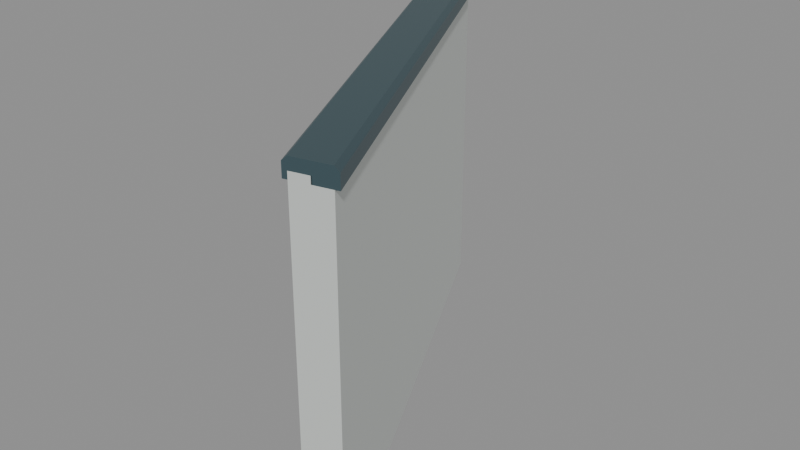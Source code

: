 # Source: halfwall_26_starboard_miter_10000_2361_8944_4472.blend  (saved by Blender 5.2.45; exported with 4.5.12 LTS)
import bpy
from mathutils import Matrix  # noqa: F401  (used for matrix-valued properties, if any)

bpy.ops.wm.read_factory_settings(use_empty=True)
scene = bpy.context.scene
scene.name = 'halfwall_26_starboard_miter_10000_2361_8944_4472'

# ---- materials (node trees are filled in below, after node groups)
mat_warm_white_painted_steel = bpy.data.materials.new('Warm white painted steel')
mat_warm_white_painted_steel.diffuse_color = (0.74, 0.78, 0.75, 1.0)
mat_dark_gunwale_cap = bpy.data.materials.new('Dark gunwale cap')
mat_dark_gunwale_cap.diffuse_color = (0.075, 0.13, 0.15, 1.0)

# ---- material node trees
mat_warm_white_painted_steel.use_nodes = True; mat_warm_white_painted_steel.node_tree.nodes.clear()
_N = mat_warm_white_painted_steel.node_tree.nodes; _L = mat_warm_white_painted_steel.node_tree.links
n0 = _N.new('ShaderNodeBsdfPrincipled'); n0.name = 'Principled BSDF'; n0.location = (-200, 100)
n0.inputs[0].default_value = (0.74, 0.78, 0.75, 1.0)
n0.inputs[1].default_value = 0.3
n0.inputs[2].default_value = 0.42
n0.inputs[10].default_value = 0.005
n1 = _N.new('ShaderNodeOutputMaterial'); n1.name = 'Material Output'; n1.location = (200, 100)
_L.new(n0.outputs[0], n1.inputs[0])
n1.is_active_output = True
mat_dark_gunwale_cap.use_nodes = True; mat_dark_gunwale_cap.node_tree.nodes.clear()
_N = mat_dark_gunwale_cap.node_tree.nodes; _L = mat_dark_gunwale_cap.node_tree.links
n0 = _N.new('ShaderNodeBsdfPrincipled'); n0.name = 'Principled BSDF'; n0.location = (-200, 100)
n0.inputs[0].default_value = (0.075, 0.13, 0.15, 1.0)
n0.inputs[1].default_value = 0.5
n0.inputs[2].default_value = 0.4
n0.inputs[10].default_value = 0.005
n1 = _N.new('ShaderNodeOutputMaterial'); n1.name = 'Material Output'; n1.location = (200, 100)
_L.new(n0.outputs[0], n1.inputs[0])
n1.is_active_output = True

# ---- meshes
me_seamless_solid_halfwall_026 = bpy.data.meshes.new('Seamless solid halfwall.026')
me_seamless_solid_halfwall_026.from_pydata([(-0.04, -0.009443, 0.0), (0.04, 0.009443, 0.0), (0.04, 0.009443, 0.75), (-0.04, -0.009443, 0.75), (-0.5358, 0.9821, 0.0), (-0.4642, 1.018, 0.0), (-0.4642, 1.018, 0.75), (-0.5358, 0.9821, 0.75)], [], [(3, 2, 1, 0), (4, 5, 6, 7), (0, 1, 5, 4), (1, 2, 6, 5), (2, 3, 7, 6), (3, 0, 4, 7)])
me_seamless_solid_halfwall_026.materials.append(mat_warm_white_painted_steel)
me_seamless_solid_halfwall_026.update()
me_seamless_top_cap_026 = bpy.data.meshes.new('Seamless top cap.026')
me_seamless_top_cap_026.from_pydata([(-0.05, -0.0118, 0.735), (0.05, 0.0118, 0.735), (0.05, 0.0118, 0.765), (0.04, 0.009443, 0.775), (-0.04, -0.009443, 0.775), (-0.05, -0.0118, 0.765), (-0.5447, 0.9776, 0.735), (-0.4553, 1.022, 0.735), (-0.4553, 1.022, 0.765), (-0.4642, 1.018, 0.775), (-0.5358, 0.9821, 0.775), (-0.5447, 0.9776, 0.765)], [], [(5, 4, 3, 2, 1, 0), (6, 7, 8, 9, 10, 11), (0, 1, 7, 6), (1, 2, 8, 7), (2, 3, 9, 8), (3, 4, 10, 9), (4, 5, 11, 10), (5, 0, 6, 11)])
me_seamless_top_cap_026.materials.append(mat_dark_gunwale_cap)
me_seamless_top_cap_026.update()

# ---- objects
ob_seamless_solid_halfwall_053 = bpy.data.objects.new('Seamless solid halfwall.053', me_seamless_solid_halfwall_026)
ob_seamless_top_cap_053 = bpy.data.objects.new('Seamless top cap.053', me_seamless_top_cap_026)
ob_socketstart_048 = bpy.data.objects.new('SocketStart.048', None)
ob_socketend_042 = bpy.data.objects.new('SocketEnd.042', None)

# ---- transforms, parenting, visibility, modifiers, constraints
ob_seamless_solid_halfwall_053.location = (0.0, 0.0, 0.0)
ob_seamless_top_cap_053.location = (0.0, 0.0, 0.0)
ob_socketstart_048.location = (0.0, 0.0, 0.0)
ob_socketstart_048.empty_display_size = 0.08
ob_socketend_042.location = (-0.5, 1.0, 0.0)
ob_socketend_042.empty_display_size = 0.08

# ---- collection membership
scene.collection.objects.link(ob_seamless_solid_halfwall_053)
scene.collection.objects.link(ob_seamless_top_cap_053)
scene.collection.objects.link(ob_socketstart_048)
scene.collection.objects.link(ob_socketend_042)

# ---- scene / render settings (as saved in the file)
scene.frame_start = 1; scene.frame_end = 250; scene.frame_set(1)
scene.render.engine = 'BLENDER_EEVEE_NEXT'
scene.render.image_settings.exr_codec = 'NONE'
scene.render.use_bake_clear = False
scene.render.bake_margin = 0
scene.render.bake_bias = 0.0
scene.render.bake_samples = 0
scene.render.simplify_subdivision_render = 0
scene.render.simplify_child_particles_render = 0.0
scene.render.compositor_device = 'GPU'
scene.eevee.use_volume_custom_range = False
scene.eevee.gtao_distance = 0.0
scene.eevee.use_fast_gi = False
scene.eevee.fast_gi_thickness_near = 0.1
scene.eevee.fast_gi_thickness_far = 0.0
scene.eevee.ray_tracing_options.screen_trace_thickness = 0.1
bpy.context.view_layer.update()

# ---- added for rendering (the .blend has no active camera and no usable light): camera, sun + grey world if the file has none
cam_auto = bpy.data.cameras.new('AutoCamera')
cam_auto.lens = 50.0
cam_auto.sensor_width = 36.0
cam_auto.clip_end = 1000.0
ob_auto_camera = bpy.data.objects.new('AutoCamera', cam_auto)
scene.collection.objects.link(ob_auto_camera)
ob_auto_camera.location = (1.06887, -1.0742, 1.44049)
ob_auto_camera.rotation_euler = (1.09748, -7.21219e-08, 0.694738)
scene.camera = ob_auto_camera
light_auto_sun = bpy.data.lights.new('AutoSun', 'SUN')
light_auto_sun.energy = 3.0
light_auto_sun.angle = 0.0523599
ob_auto_sun = bpy.data.objects.new('AutoSun', light_auto_sun)
scene.collection.objects.link(ob_auto_sun)
ob_auto_sun.rotation_euler = (0.872665, 0.174533, 0.523599)
if scene.world is None:
    world_auto = bpy.data.worlds.new('AutoWorld')
    world_auto.color = (0.3, 0.3, 0.3)
    scene.world = world_auto
bpy.context.view_layer.update()
